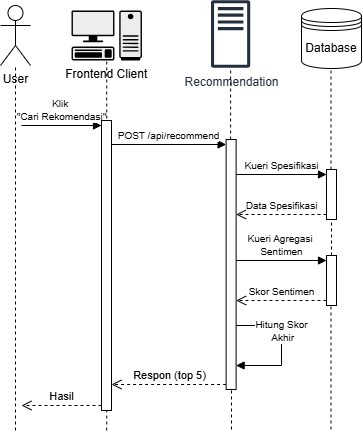

The diagram above was exported from draw.io. Its source (the exported page's mxGraphModel, read from the mxfile embedded in the PNG):
<mxGraphModel dx="1030" dy="561" grid="1" gridSize="10" guides="1" tooltips="1" connect="1" arrows="1" fold="1" page="1" pageScale="1" pageWidth="827" pageHeight="1169" math="0" shadow="0">
  <root>
    <mxCell id="0" />
    <mxCell id="1" parent="0" />
    <mxCell id="23N3yZ_n1EhbcShJNtIz-2" edge="1" parent="1" style="html=1;verticalAlign=bottom;endArrow=block;curved=0;rounded=0;entryX=0;entryY=0;entryDx=0;entryDy=5;" target="23N3yZ_n1EhbcShJNtIz-1" value="&lt;font style=&quot;font-size: 10px;&quot;&gt;Kueri Agregasi&amp;nbsp;&lt;/font&gt;&lt;div&gt;&lt;font style=&quot;font-size: 10px;&quot;&gt;Sentimen&lt;/font&gt;&lt;/div&gt;">
      <mxGeometry relative="1" as="geometry">
        <mxPoint x="414.62" y="270" as="sourcePoint" />
      </mxGeometry>
    </mxCell>
    <mxCell id="23N3yZ_n1EhbcShJNtIz-3" edge="1" parent="1" source="23N3yZ_n1EhbcShJNtIz-1" style="html=1;verticalAlign=bottom;endArrow=open;dashed=1;endSize=8;curved=0;rounded=0;exitX=0;exitY=1;exitDx=0;exitDy=-5;" value="&lt;font style=&quot;font-size: 10px;&quot;&gt;Skor Sentimen&lt;/font&gt;">
      <mxGeometry relative="1" as="geometry">
        <mxPoint x="414.6199999999999" y="310" as="targetPoint" />
      </mxGeometry>
    </mxCell>
    <mxCell id="23N3yZ_n1EhbcShJNtIz-5" edge="1" parent="1" source="23N3yZ_n1EhbcShJNtIz-26" style="html=1;verticalAlign=bottom;endArrow=block;curved=0;rounded=0;entryX=0;entryY=0;entryDx=0;entryDy=5;" target="23N3yZ_n1EhbcShJNtIz-4" value="&lt;div&gt;&lt;font style=&quot;font-size: 10px;&quot;&gt;POST /api/&lt;span style=&quot;background-color: light-dark(#ffffff, var(--ge-dark-color, #121212)); color: light-dark(rgb(0, 0, 0), rgb(255, 255, 255));&quot;&gt;recommend&lt;/span&gt;&lt;/font&gt;&lt;/div&gt;">
      <mxGeometry relative="1" x="0.0025" as="geometry">
        <mxPoint as="offset" />
        <mxPoint x="310" y="205" as="sourcePoint" />
      </mxGeometry>
    </mxCell>
    <mxCell id="23N3yZ_n1EhbcShJNtIz-6" edge="1" parent="1" source="23N3yZ_n1EhbcShJNtIz-4" style="html=1;verticalAlign=bottom;endArrow=open;dashed=1;endSize=8;curved=0;rounded=0;exitX=0;exitY=1;exitDx=0;exitDy=-5;" target="23N3yZ_n1EhbcShJNtIz-26" value="Respon (top 5)">
      <mxGeometry relative="1" as="geometry">
        <mxPoint x="310" y="275" as="targetPoint" />
      </mxGeometry>
    </mxCell>
    <mxCell id="23N3yZ_n1EhbcShJNtIz-7" parent="1" style="shape=datastore;whiteSpace=wrap;html=1;" value="Database" vertex="1">
      <mxGeometry height="60" width="60" x="480" y="18" as="geometry" />
    </mxCell>
    <mxCell id="23N3yZ_n1EhbcShJNtIz-8" parent="1" style="sketch=0;outlineConnect=0;fontColor=#232F3E;gradientColor=none;fillColor=#232F3D;strokeColor=none;dashed=0;verticalLabelPosition=bottom;verticalAlign=top;align=center;html=1;fontSize=12;fontStyle=0;aspect=fixed;pointerEvents=1;shape=mxgraph.aws4.traditional_server;" value="Recommendation" vertex="1">
      <mxGeometry height="68" width="39.23" x="390" y="10" as="geometry" />
    </mxCell>
    <mxCell id="23N3yZ_n1EhbcShJNtIz-9" parent="1" style="shape=mxgraph.networks2.icon;aspect=fixed;fillColor=#EDEDED;strokeColor=#000000;gradientColor=#5B6163;network2IconShadow=1;network2bgFillColor=none;labelPosition=center;verticalLabelPosition=bottom;align=center;verticalAlign=top;network2Icon=mxgraph.networks2.pc;network2IconYOffset=-0.0593;network2IconW=0.9999;network2IconH=0.7096;" value="Frontend Client" vertex="1">
      <mxGeometry height="50" width="70.46" x="250" y="20" as="geometry" />
    </mxCell>
    <mxCell id="23N3yZ_n1EhbcShJNtIz-10" parent="1" style="shape=umlActor;verticalLabelPosition=bottom;verticalAlign=top;html=1;outlineConnect=0;" value="User" vertex="1">
      <mxGeometry height="60" width="30" x="179" y="15" as="geometry" />
    </mxCell>
    <mxCell id="23N3yZ_n1EhbcShJNtIz-12" edge="1" parent="1" style="endArrow=none;dashed=1;html=1;rounded=0;" target="23N3yZ_n1EhbcShJNtIz-10" value="">
      <mxGeometry height="50" relative="1" width="50" as="geometry">
        <mxPoint x="194" y="440" as="sourcePoint" />
        <mxPoint x="440" y="170" as="targetPoint" />
      </mxGeometry>
    </mxCell>
    <mxCell id="23N3yZ_n1EhbcShJNtIz-13" edge="1" parent="1" style="endArrow=none;dashed=1;html=1;rounded=0;" target="23N3yZ_n1EhbcShJNtIz-9" value="">
      <mxGeometry height="50" relative="1" width="50" as="geometry">
        <mxPoint x="285.23" y="440" as="sourcePoint" />
        <mxPoint x="284.73" y="100" as="targetPoint" />
      </mxGeometry>
    </mxCell>
    <mxCell id="23N3yZ_n1EhbcShJNtIz-24" edge="1" parent="1" source="23N3yZ_n1EhbcShJNtIz-4" style="html=1;verticalAlign=bottom;endArrow=block;curved=0;rounded=0;entryX=0;entryY=0;entryDx=0;entryDy=5;" target="23N3yZ_n1EhbcShJNtIz-23" value="&lt;font style=&quot;font-size: 10px;&quot;&gt;Kueri Spesifikasi&lt;/font&gt;">
      <mxGeometry relative="1" as="geometry">
        <mxPoint x="470" y="144" as="sourcePoint" />
      </mxGeometry>
    </mxCell>
    <mxCell id="23N3yZ_n1EhbcShJNtIz-25" edge="1" parent="1" source="23N3yZ_n1EhbcShJNtIz-23" style="html=1;verticalAlign=bottom;endArrow=open;dashed=1;endSize=8;curved=0;rounded=0;exitX=0;exitY=1;exitDx=0;exitDy=-5;" target="23N3yZ_n1EhbcShJNtIz-4" value="&lt;font style=&quot;font-size: 10px;&quot;&gt;Data Spesifikasi&lt;/font&gt;">
      <mxGeometry relative="1" as="geometry">
        <mxPoint x="470" y="214" as="targetPoint" />
      </mxGeometry>
    </mxCell>
    <mxCell id="23N3yZ_n1EhbcShJNtIz-27" edge="1" parent="1" style="html=1;verticalAlign=bottom;endArrow=block;curved=0;rounded=0;entryX=0;entryY=0;entryDx=0;entryDy=5;" target="23N3yZ_n1EhbcShJNtIz-26" value="&lt;div&gt;&lt;font style=&quot;font-size: 10px;&quot;&gt;Klik&amp;nbsp;&lt;/font&gt;&lt;/div&gt;&lt;div&gt;&lt;font style=&quot;font-size: 10px;&quot;&gt;&quot;Cari Rekomendasi&quot;&lt;/font&gt;&lt;/div&gt;">
      <mxGeometry relative="1" as="geometry">
        <mxPoint x="200" y="135" as="sourcePoint" />
      </mxGeometry>
    </mxCell>
    <mxCell id="23N3yZ_n1EhbcShJNtIz-28" edge="1" parent="1" source="23N3yZ_n1EhbcShJNtIz-26" style="html=1;verticalAlign=bottom;endArrow=open;dashed=1;endSize=8;curved=0;rounded=0;exitX=0;exitY=1;exitDx=0;exitDy=-5;" value="Hasil">
      <mxGeometry relative="1" as="geometry">
        <mxPoint x="200" y="415" as="targetPoint" />
      </mxGeometry>
    </mxCell>
    <mxCell id="23N3yZ_n1EhbcShJNtIz-29" edge="1" parent="1" source="23N3yZ_n1EhbcShJNtIz-4" style="endArrow=none;dashed=1;html=1;rounded=0;" value="">
      <mxGeometry height="50" relative="1" width="50" as="geometry">
        <mxPoint x="410" y="439" as="sourcePoint" />
        <mxPoint x="409.12" y="78" as="targetPoint" />
      </mxGeometry>
    </mxCell>
    <mxCell id="23N3yZ_n1EhbcShJNtIz-30" edge="1" parent="1" source="23N3yZ_n1EhbcShJNtIz-23" style="endArrow=none;dashed=1;html=1;rounded=0;" value="">
      <mxGeometry height="50" relative="1" width="50" as="geometry">
        <mxPoint x="509.5" y="439" as="sourcePoint" />
        <mxPoint x="509.5" y="78" as="targetPoint" />
      </mxGeometry>
    </mxCell>
    <mxCell id="23N3yZ_n1EhbcShJNtIz-31" edge="1" parent="1" style="endArrow=none;dashed=1;html=1;rounded=0;" target="23N3yZ_n1EhbcShJNtIz-26" value="">
      <mxGeometry height="50" relative="1" width="50" as="geometry">
        <mxPoint x="285.23" y="420" as="sourcePoint" />
        <mxPoint x="285" y="70" as="targetPoint" />
      </mxGeometry>
    </mxCell>
    <mxCell id="23N3yZ_n1EhbcShJNtIz-26" parent="1" style="html=1;points=[[0,0,0,0,5],[0,1,0,0,-5],[1,0,0,0,5],[1,1,0,0,-5]];perimeter=orthogonalPerimeter;outlineConnect=0;targetShapes=umlLifeline;portConstraint=eastwest;newEdgeStyle={&quot;curved&quot;:0,&quot;rounded&quot;:0};" value="" vertex="1">
      <mxGeometry height="290" width="10" x="280" y="130" as="geometry" />
    </mxCell>
    <mxCell id="23N3yZ_n1EhbcShJNtIz-32" edge="1" parent="1" style="endArrow=none;dashed=1;html=1;rounded=0;" target="23N3yZ_n1EhbcShJNtIz-4" value="">
      <mxGeometry height="50" relative="1" width="50" as="geometry">
        <mxPoint x="410" y="439" as="sourcePoint" />
        <mxPoint x="409.12" y="78" as="targetPoint" />
      </mxGeometry>
    </mxCell>
    <mxCell id="23N3yZ_n1EhbcShJNtIz-4" parent="1" style="html=1;points=[[0,0,0,0,5],[0,1,0,0,-5],[1,0,0,0,5],[1,1,0,0,-5]];perimeter=orthogonalPerimeter;outlineConnect=0;targetShapes=umlLifeline;portConstraint=eastwest;newEdgeStyle={&quot;curved&quot;:0,&quot;rounded&quot;:0};" value="" vertex="1">
      <mxGeometry height="250" width="10" x="404.62" y="149" as="geometry" />
    </mxCell>
    <mxCell id="23N3yZ_n1EhbcShJNtIz-33" edge="1" parent="1" source="23N3yZ_n1EhbcShJNtIz-1" style="endArrow=none;dashed=1;html=1;rounded=0;" target="23N3yZ_n1EhbcShJNtIz-23" value="">
      <mxGeometry height="50" relative="1" width="50" as="geometry">
        <mxPoint x="489.5" y="440" as="sourcePoint" />
        <mxPoint x="489.5" y="79" as="targetPoint" />
      </mxGeometry>
    </mxCell>
    <mxCell id="23N3yZ_n1EhbcShJNtIz-23" parent="1" style="html=1;points=[[0,0,0,0,5],[0,1,0,0,-5],[1,0,0,0,5],[1,1,0,0,-5]];perimeter=orthogonalPerimeter;outlineConnect=0;targetShapes=umlLifeline;portConstraint=eastwest;newEdgeStyle={&quot;curved&quot;:0,&quot;rounded&quot;:0};" value="" vertex="1">
      <mxGeometry height="50" width="10" x="505" y="179" as="geometry" />
    </mxCell>
    <mxCell id="23N3yZ_n1EhbcShJNtIz-34" edge="1" parent="1" style="endArrow=none;dashed=1;html=1;rounded=0;" target="23N3yZ_n1EhbcShJNtIz-1" value="">
      <mxGeometry height="50" relative="1" width="50" as="geometry">
        <mxPoint x="509.5" y="439" as="sourcePoint" />
        <mxPoint x="510" y="229" as="targetPoint" />
      </mxGeometry>
    </mxCell>
    <mxCell id="23N3yZ_n1EhbcShJNtIz-1" parent="1" style="html=1;points=[[0,0,0,0,5],[0,1,0,0,-5],[1,0,0,0,5],[1,1,0,0,-5]];perimeter=orthogonalPerimeter;outlineConnect=0;targetShapes=umlLifeline;portConstraint=eastwest;newEdgeStyle={&quot;curved&quot;:0,&quot;rounded&quot;:0};" value="" vertex="1">
      <mxGeometry height="50" width="10" x="505" y="265" as="geometry" />
    </mxCell>
    <mxCell id="23N3yZ_n1EhbcShJNtIz-35" edge="1" parent="1" style="html=1;verticalAlign=bottom;endArrow=block;curved=0;rounded=0;" value="&lt;font style=&quot;font-size: 10px;&quot;&gt;Hitung Skor&lt;/font&gt;&lt;div&gt;&lt;font style=&quot;font-size: 10px;&quot;&gt;&amp;nbsp;Akhir&lt;/font&gt;&lt;/div&gt;">
      <mxGeometry relative="1" x="0.0021" as="geometry">
        <mxPoint as="offset" />
        <Array as="points">
          <mxPoint x="460" y="335" />
          <mxPoint x="460" y="375" />
        </Array>
        <mxPoint x="414.6199999999999" y="334.9999999999999" as="sourcePoint" />
        <mxPoint x="414.6199999999999" y="374.9999999999999" as="targetPoint" />
      </mxGeometry>
    </mxCell>
  </root>
</mxGraphModel>